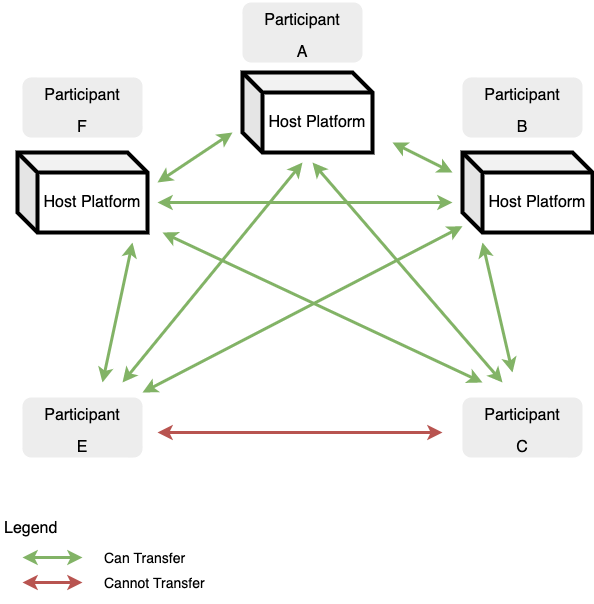

The diagram above was exported from draw.io. Its source (the exported page's mxGraphModel, read from the mxfile embedded in the PNG):
<mxGraphModel dx="1106" dy="997" grid="1" gridSize="10" guides="1" tooltips="1" connect="1" arrows="1" fold="1" page="0" pageScale="1" pageWidth="827" pageHeight="1169" math="0" shadow="0">
  <root>
    <mxCell id="b85TB8Ol-5yCSpoRvuwr-0" />
    <mxCell id="b85TB8Ol-5yCSpoRvuwr-1" parent="b85TB8Ol-5yCSpoRvuwr-0" />
    <mxCell id="b85TB8Ol-5yCSpoRvuwr-2" value="Legend" style="rounded=0;whiteSpace=wrap;html=1;strokeWidth=4;fontSize=16;strokeColor=none;align=left;verticalAlign=top;" vertex="1" parent="b85TB8Ol-5yCSpoRvuwr-1">
      <mxGeometry x="20" y="600" width="360" height="90" as="geometry" />
    </mxCell>
    <mxCell id="b85TB8Ol-5yCSpoRvuwr-4" value="&lt;font style=&quot;line-height: 100%&quot;&gt;&lt;span style=&quot;font-size: 16px&quot;&gt;Participant&lt;/span&gt;&lt;br&gt;&lt;span style=&quot;font-size: 16px&quot;&gt;F&lt;/span&gt;&lt;br&gt;&lt;/font&gt;" style="rounded=1;whiteSpace=wrap;html=1;strokeWidth=4;fontSize=26;strokeColor=none;fillColor=#EDEDED;" vertex="1" parent="b85TB8Ol-5yCSpoRvuwr-1">
      <mxGeometry x="40" y="165" width="120" height="60" as="geometry" />
    </mxCell>
    <mxCell id="b85TB8Ol-5yCSpoRvuwr-5" value="&lt;font style=&quot;line-height: 100%&quot;&gt;&lt;span style=&quot;font-size: 16px&quot;&gt;Participant&lt;/span&gt;&lt;br&gt;&lt;font style=&quot;font-size: 16px&quot;&gt;A&lt;/font&gt;&lt;br&gt;&lt;/font&gt;" style="rounded=1;whiteSpace=wrap;html=1;strokeWidth=4;fontSize=26;strokeColor=none;fillColor=#EDEDED;" vertex="1" parent="b85TB8Ol-5yCSpoRvuwr-1">
      <mxGeometry x="260" y="90" width="120" height="60" as="geometry" />
    </mxCell>
    <mxCell id="b85TB8Ol-5yCSpoRvuwr-7" value="&lt;font style=&quot;line-height: 100%&quot;&gt;&lt;span style=&quot;font-size: 16px&quot;&gt;Participant&lt;/span&gt;&lt;br&gt;&lt;span style=&quot;font-size: 16px&quot;&gt;B&lt;/span&gt;&lt;br&gt;&lt;/font&gt;" style="rounded=1;whiteSpace=wrap;html=1;strokeWidth=4;fontSize=26;strokeColor=none;fillColor=#EDEDED;" vertex="1" parent="b85TB8Ol-5yCSpoRvuwr-1">
      <mxGeometry x="480" y="165" width="120" height="60" as="geometry" />
    </mxCell>
    <mxCell id="b85TB8Ol-5yCSpoRvuwr-8" value="&lt;font style=&quot;line-height: 100%&quot;&gt;&lt;span style=&quot;font-size: 16px&quot;&gt;Participant&lt;/span&gt;&lt;br&gt;&lt;span style=&quot;font-size: 16px&quot;&gt;C&lt;/span&gt;&lt;br&gt;&lt;/font&gt;" style="rounded=1;whiteSpace=wrap;html=1;strokeWidth=4;fontSize=26;strokeColor=none;fillColor=#EDEDED;" vertex="1" parent="b85TB8Ol-5yCSpoRvuwr-1">
      <mxGeometry x="480" y="485" width="120" height="60" as="geometry" />
    </mxCell>
    <mxCell id="b85TB8Ol-5yCSpoRvuwr-9" value="&lt;font style=&quot;line-height: 100%&quot;&gt;&lt;span style=&quot;font-size: 16px&quot;&gt;Participant&lt;/span&gt;&lt;br&gt;&lt;span style=&quot;font-size: 16px&quot;&gt;E&lt;/span&gt;&lt;br&gt;&lt;/font&gt;" style="rounded=1;whiteSpace=wrap;html=1;strokeWidth=4;fontSize=26;strokeColor=none;fillColor=#EDEDED;" vertex="1" parent="b85TB8Ol-5yCSpoRvuwr-1">
      <mxGeometry x="40" y="485" width="120" height="60" as="geometry" />
    </mxCell>
    <mxCell id="b85TB8Ol-5yCSpoRvuwr-16" value="" style="endArrow=classic;startArrow=classic;html=1;fontSize=24;strokeColor=#82b366;strokeWidth=3;fillColor=#d5e8d4;" edge="1" parent="b85TB8Ol-5yCSpoRvuwr-1">
      <mxGeometry width="50" height="50" relative="1" as="geometry">
        <mxPoint x="100" y="645" as="sourcePoint" />
        <mxPoint x="40" y="645" as="targetPoint" />
      </mxGeometry>
    </mxCell>
    <mxCell id="b85TB8Ol-5yCSpoRvuwr-17" value="Can Transfer" style="text;html=1;strokeColor=none;fillColor=none;align=left;verticalAlign=middle;whiteSpace=wrap;rounded=0;fontSize=14;" vertex="1" parent="b85TB8Ol-5yCSpoRvuwr-1">
      <mxGeometry x="120" y="635" width="190" height="20" as="geometry" />
    </mxCell>
    <mxCell id="OCuRaaicAUEz6NZ34m3g-0" value="Host Platform" style="shape=cube;whiteSpace=wrap;html=1;boundedLbl=1;backgroundOutline=1;darkOpacity=0.05;darkOpacity2=0.1;strokeWidth=4;fillColor=#ffffff;fontSize=16;align=center;" vertex="1" parent="b85TB8Ol-5yCSpoRvuwr-1">
      <mxGeometry x="35" y="240" width="130" height="80" as="geometry" />
    </mxCell>
    <mxCell id="OCuRaaicAUEz6NZ34m3g-1" value="Host Platform" style="shape=cube;whiteSpace=wrap;html=1;boundedLbl=1;backgroundOutline=1;darkOpacity=0.05;darkOpacity2=0.1;strokeWidth=4;fillColor=#ffffff;fontSize=16;align=center;" vertex="1" parent="b85TB8Ol-5yCSpoRvuwr-1">
      <mxGeometry x="260" y="160" width="130" height="80" as="geometry" />
    </mxCell>
    <mxCell id="OCuRaaicAUEz6NZ34m3g-2" value="Host Platform" style="shape=cube;whiteSpace=wrap;html=1;boundedLbl=1;backgroundOutline=1;darkOpacity=0.05;darkOpacity2=0.1;strokeWidth=4;fillColor=#ffffff;fontSize=16;align=center;" vertex="1" parent="b85TB8Ol-5yCSpoRvuwr-1">
      <mxGeometry x="480" y="240" width="130" height="80" as="geometry" />
    </mxCell>
    <mxCell id="OCuRaaicAUEz6NZ34m3g-4" value="" style="endArrow=classic;startArrow=classic;html=1;fontSize=24;strokeColor=#b85450;strokeWidth=3;fillColor=#f8cecc;" edge="1" parent="b85TB8Ol-5yCSpoRvuwr-1">
      <mxGeometry width="50" height="50" relative="1" as="geometry">
        <mxPoint x="100" y="670" as="sourcePoint" />
        <mxPoint x="40" y="670" as="targetPoint" />
      </mxGeometry>
    </mxCell>
    <mxCell id="OCuRaaicAUEz6NZ34m3g-5" value="Cannot Transfer" style="text;html=1;strokeColor=none;fillColor=none;align=left;verticalAlign=middle;whiteSpace=wrap;rounded=0;fontSize=14;" vertex="1" parent="b85TB8Ol-5yCSpoRvuwr-1">
      <mxGeometry x="120" y="660" width="190" height="20" as="geometry" />
    </mxCell>
    <mxCell id="OCuRaaicAUEz6NZ34m3g-6" value="" style="endArrow=classic;startArrow=classic;html=1;fontSize=24;strokeColor=#82b366;strokeWidth=3;fillColor=#d5e8d4;" edge="1" parent="b85TB8Ol-5yCSpoRvuwr-1">
      <mxGeometry width="50" height="50" relative="1" as="geometry">
        <mxPoint x="250" y="220" as="sourcePoint" />
        <mxPoint x="175" y="270" as="targetPoint" />
      </mxGeometry>
    </mxCell>
    <mxCell id="OCuRaaicAUEz6NZ34m3g-7" value="" style="endArrow=classic;startArrow=classic;html=1;fontSize=24;strokeColor=#82b366;strokeWidth=3;fillColor=#d5e8d4;" edge="1" parent="b85TB8Ol-5yCSpoRvuwr-1">
      <mxGeometry width="50" height="50" relative="1" as="geometry">
        <mxPoint x="410" y="230" as="sourcePoint" />
        <mxPoint x="470" y="260" as="targetPoint" />
      </mxGeometry>
    </mxCell>
    <mxCell id="OCuRaaicAUEz6NZ34m3g-8" value="" style="endArrow=classic;startArrow=classic;html=1;fontSize=24;strokeColor=#82b366;strokeWidth=3;fillColor=#d5e8d4;" edge="1" parent="b85TB8Ol-5yCSpoRvuwr-1">
      <mxGeometry width="50" height="50" relative="1" as="geometry">
        <mxPoint x="175" y="290" as="sourcePoint" />
        <mxPoint x="470" y="290" as="targetPoint" />
      </mxGeometry>
    </mxCell>
    <mxCell id="OCuRaaicAUEz6NZ34m3g-9" value="" style="endArrow=classic;startArrow=classic;html=1;fontSize=24;strokeColor=#82b366;strokeWidth=3;fillColor=#d5e8d4;" edge="1" parent="b85TB8Ol-5yCSpoRvuwr-1">
      <mxGeometry width="50" height="50" relative="1" as="geometry">
        <mxPoint x="140" y="470" as="sourcePoint" />
        <mxPoint x="320" y="250" as="targetPoint" />
      </mxGeometry>
    </mxCell>
    <mxCell id="OCuRaaicAUEz6NZ34m3g-10" value="" style="endArrow=classic;startArrow=classic;html=1;fontSize=24;strokeColor=#82b366;strokeWidth=3;fillColor=#d5e8d4;" edge="1" parent="b85TB8Ol-5yCSpoRvuwr-1">
      <mxGeometry width="50" height="50" relative="1" as="geometry">
        <mxPoint x="520" y="470" as="sourcePoint" />
        <mxPoint x="330" y="250" as="targetPoint" />
      </mxGeometry>
    </mxCell>
    <mxCell id="OCuRaaicAUEz6NZ34m3g-11" value="" style="endArrow=classic;startArrow=classic;html=1;fontSize=24;strokeColor=#82b366;strokeWidth=3;fillColor=#d5e8d4;" edge="1" parent="b85TB8Ol-5yCSpoRvuwr-1">
      <mxGeometry width="50" height="50" relative="1" as="geometry">
        <mxPoint x="530" y="460" as="sourcePoint" />
        <mxPoint x="500" y="330" as="targetPoint" />
      </mxGeometry>
    </mxCell>
    <mxCell id="OCuRaaicAUEz6NZ34m3g-12" value="" style="endArrow=classic;startArrow=classic;html=1;fontSize=24;strokeColor=#82b366;strokeWidth=3;fillColor=#d5e8d4;" edge="1" parent="b85TB8Ol-5yCSpoRvuwr-1">
      <mxGeometry width="50" height="50" relative="1" as="geometry">
        <mxPoint x="120" y="470" as="sourcePoint" />
        <mxPoint x="150" y="330" as="targetPoint" />
      </mxGeometry>
    </mxCell>
    <mxCell id="OCuRaaicAUEz6NZ34m3g-13" value="" style="endArrow=classic;startArrow=classic;html=1;fontSize=24;strokeColor=#82b366;strokeWidth=3;fillColor=#d5e8d4;" edge="1" parent="b85TB8Ol-5yCSpoRvuwr-1">
      <mxGeometry width="50" height="50" relative="1" as="geometry">
        <mxPoint x="500" y="470" as="sourcePoint" />
        <mxPoint x="180" y="320" as="targetPoint" />
      </mxGeometry>
    </mxCell>
    <mxCell id="OCuRaaicAUEz6NZ34m3g-14" value="" style="endArrow=classic;startArrow=classic;html=1;fontSize=24;strokeColor=#82b366;strokeWidth=3;fillColor=#d5e8d4;" edge="1" parent="b85TB8Ol-5yCSpoRvuwr-1" source="OCuRaaicAUEz6NZ34m3g-2">
      <mxGeometry width="50" height="50" relative="1" as="geometry">
        <mxPoint x="490" y="490" as="sourcePoint" />
        <mxPoint x="160" y="480" as="targetPoint" />
      </mxGeometry>
    </mxCell>
    <mxCell id="OCuRaaicAUEz6NZ34m3g-15" value="" style="endArrow=classic;startArrow=classic;html=1;fontSize=24;strokeColor=#b85450;strokeWidth=3;fillColor=#f8cecc;" edge="1" parent="b85TB8Ol-5yCSpoRvuwr-1">
      <mxGeometry width="50" height="50" relative="1" as="geometry">
        <mxPoint x="460" y="520" as="sourcePoint" />
        <mxPoint x="175" y="520" as="targetPoint" />
      </mxGeometry>
    </mxCell>
  </root>
</mxGraphModel>